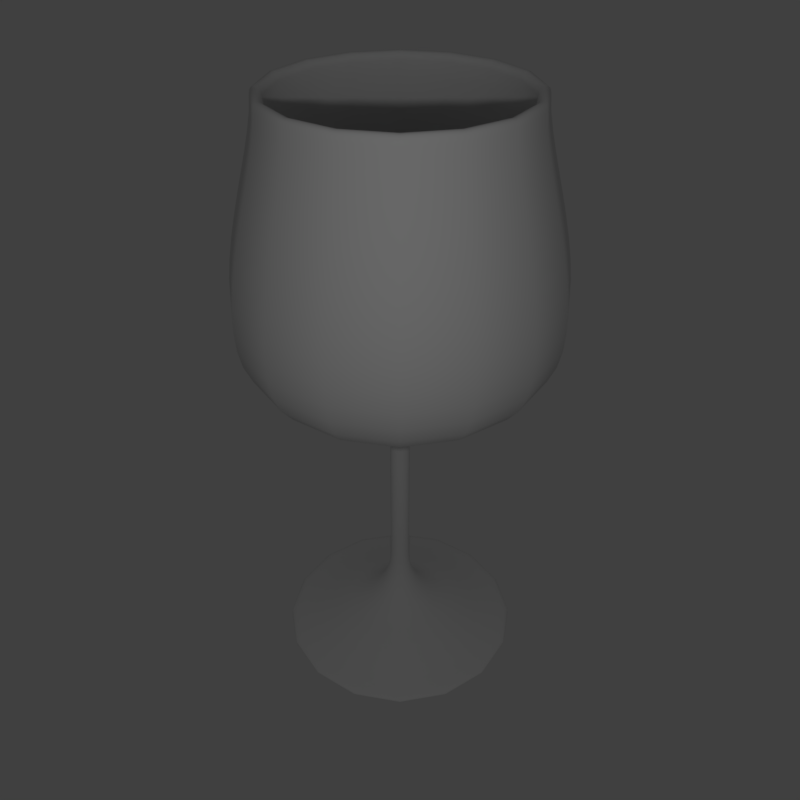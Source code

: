 # Source: wineglass.blend  (saved by Blender 2.79.0; exported with 4.5.12 LTS)
import bpy
from mathutils import Matrix  # noqa: F401  (used for matrix-valued properties, if any)

bpy.ops.wm.read_factory_settings(use_empty=True)
scene = bpy.context.scene
scene.name = 'Scene'

# ---- collections
col_collection_1 = bpy.data.collections.new('Collection 1'); scene.collection.children.link(col_collection_1)

# ---- world
world_world = bpy.data.worlds.new('World'); scene.world = world_world
world_world.color = (0.05088, 0.05088, 0.05088)
world_world.use_sun_shadow = False
world_world.sun_shadow_jitter_overblur = 0.0
world_world.cycles.sampling_method = 'MANUAL'

# ---- cameras
cam_camera = bpy.data.cameras.new('Camera')
cam_camera.clip_end = 100.0
cam_camera.lens = 35.0
cam_camera.sensor_width = 32.0
cam_camera.sensor_height = 18.0
cam_camera.ortho_scale = 7.314
cam_camera.dof.focus_distance = 0.0
cam_camera.dof.aperture_fstop = 128.0

# ---- lights
light_lamp = bpy.data.lights.new('Lamp', 'POINT')
light_lamp.transmission_factor = 0.0
light_lamp.cutoff_distance = 30.0
light_lamp.energy = 100.0
light_lamp.shadow_buffer_clip_start = 1.001
light_lamp.shadow_soft_size = 0.1
light_lamp.shadow_maximum_resolution = 0.006
light_lamp.use_absolute_resolution = True

# ---- curves / text
cu_beziercurve = bpy.data.curves.new('BezierCurve', 'CURVE')
cu_beziercurve.dimensions = '3D'
_sp = cu_beziercurve.splines.new('BEZIER'); _sp.bezier_points.add(10)
_sp.bezier_points.foreach_set('co', [0.0, 0.0, 0.0, -0.8, 1.4, 0.0, -3.0, 1.1, 9.058e-08, -3.0, 1.2, 0.0, -0.8, 1.5, 0.0, 0.5, 0.1, 0.0, 2.0, 0.1, 0.0, 2.732, 0.5879, 8.54e-09, 2.95, 1.2, -1.052e-08, 3.0, 1.2, -6.238e-09, 2.8, 2.271e-16, 6.633e-09])
_sp.bezier_points.foreach_set('handle_left', [-0.0005133, -0.1114, -9.701e-08, -0.3787, 1.279, -1.149e-07, -2.57, 1.127, -4.399e-07, -3.118, 1.197, -7.827e-08, -1.479, 1.697, -3.28e-09, -0.3377, 0.1, -1.226e-08, 1.162, 0.1, -4.84e-08, 2.658, 0.4085, -3.129e-07, 2.886, 0.9308, -6.447e-07, 3.021, 1.287, -1.396e-07, 2.8, 0.5, 6.633e-09])
_sp.bezier_points.foreach_set('handle_right', [0.001772, 0.3846, 3.35e-07, -1.227, 1.523, 1.165e-07, -3.078, 1.095, 1.867e-07, -2.556, 1.21, 2.944e-07, -0.02059, 1.274, 3.765e-09, 1.5, 0.1, 1.463e-08, 2.5, 0.1, 2.889e-08, 2.818, 0.7975, 3.843e-07, 2.977, 1.313, 2.566e-07, 2.864, 0.6299, 8.699e-07, 2.8, -0.4432, 6.633e-09])
for _p, _l, _r in zip(_sp.bezier_points, ['ALIGNED', 'ALIGNED', 'ALIGNED', 'ALIGNED', 'ALIGNED', 'ALIGNED', 'ALIGNED', 'ALIGNED', 'ALIGNED', 'ALIGNED', 'ALIGNED'], ['ALIGNED', 'ALIGNED', 'ALIGNED', 'ALIGNED', 'ALIGNED', 'ALIGNED', 'ALIGNED', 'ALIGNED', 'ALIGNED', 'ALIGNED', 'ALIGNED']): _p.handle_left_type = _l; _p.handle_right_type = _r
_sp.order_u = 0
_sp.order_v = 0
cu_beziercurve.use_path = True
cu_beziercurve.use_path_clamp = True
cu_beziercurve.bevel_resolution = 0
cu_beziercurve.fill_mode = 'HALF'

# ---- objects
ob_wineglass = bpy.data.objects.new('Wineglass', cu_beziercurve)
ob_lamp = bpy.data.objects.new('Lamp', light_lamp)
ob_camera = bpy.data.objects.new('Camera', cam_camera)

# ---- transforms, parenting, visibility, modifiers, constraints
ob_wineglass.location = (0.0, 0.0, 0.0)
ob_wineglass.rotation_euler = (0.0, 1.571, 0.0)
ob_wineglass.lineart.crease_threshold = 0.0
_m = ob_wineglass.modifiers.new('Screw', 'SCREW')
_m.axis = 'X'
ob_lamp.location = (4.0, -4.0, 4.0)
ob_lamp.lock_rotations_4d = False
ob_lamp.empty_display_type = 'ARROWS'
ob_lamp.color = (0.0, 0.0, 0.0, 0.0)
ob_lamp.lineart.crease_threshold = 0.0
ob_camera.location = (5.0, -5.0, 5.0)
ob_camera.rotation_euler = (0.9599, 0.0, 0.7854)
ob_camera.lock_rotations_4d = False
ob_camera.empty_display_type = 'ARROWS'
ob_camera.color = (0.0, 0.0, 0.0, 0.0)
ob_camera.display_type = 'WIRE'
ob_camera.lineart.crease_threshold = 0.0

# ---- collection membership
col_collection_1.objects.link(ob_wineglass)
col_collection_1.objects.link(ob_lamp)
col_collection_1.objects.link(ob_camera)

# ---- scene / render settings (as saved in the file)
scene.camera = ob_camera
scene.frame_start = 1; scene.frame_end = 250; scene.frame_set(1)
scene.render.engine = 'BLENDER_EEVEE_NEXT'
scene.render.resolution_x = 1024
scene.render.resolution_y = 1024
scene.render.resolution_percentage = 50
scene.render.dither_intensity = 0.0
scene.cycles.use_denoising = False
scene.cycles.samples = 128
scene.cycles.sampling_pattern = 'TABULATED_SOBOL'
scene.cycles.use_adaptive_sampling = False
scene.cycles.use_light_tree = False
scene.cycles.blur_glossy = 0.0
scene.cycles.sample_clamp_indirect = 0.0
scene.view_settings.view_transform = 'Standard'
bpy.context.view_layer.update()
